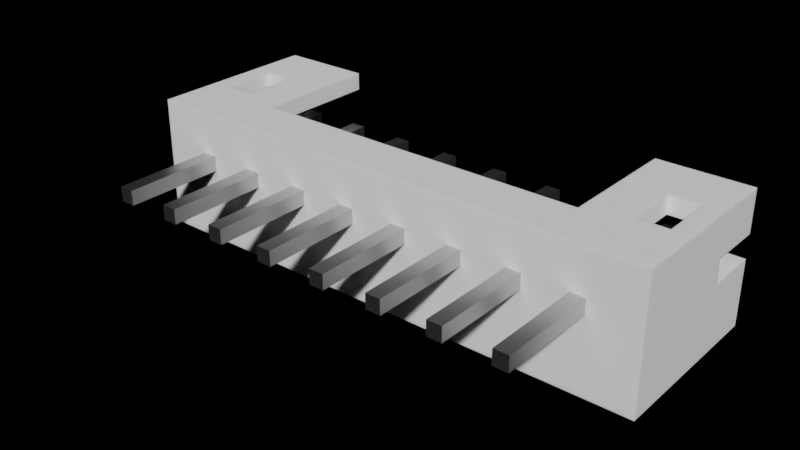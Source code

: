 # Source: B8B-PH-K-SLFSN-EDGE.blend  (saved by Blender 2.90.8; exported with 4.5.12 LTS)
import bpy
from mathutils import Matrix  # noqa: F401  (used for matrix-valued properties, if any)

bpy.ops.wm.read_factory_settings(use_empty=True)
scene = bpy.context.scene
scene.name = 'Scene'

# ---- collections
col_collection = bpy.data.collections.new('Collection'); scene.collection.children.link(col_collection)

# ---- materials (node trees are filled in below, after node groups)
mat_white_plastic = bpy.data.materials.new('White Plastic')
mat_white_plastic.alpha_threshold = 0.0
mat_white_plastic.diffuse_color = (1.0, 1.0, 1.0, 1.0)
mat_white_plastic.specular_color = (0.18, 0.18, 0.18)
mat_white_plastic.roughness = 0.5
mat_white_plastic.specular_intensity = 0.3
mat_metal = bpy.data.materials.new('Metal')
mat_metal.alpha_threshold = 0.0
mat_metal.diffuse_color = (0.3587, 0.3587, 0.3587, 1.0)
mat_metal.specular_color = (0.2597, 0.2597, 0.2597)
mat_metal.roughness = 0.5
mat_metal.specular_intensity = 0.1643

# ---- node groups
ng_metallic = bpy.data.node_groups.new('Metallic', 'ShaderNodeTree')
_s = ng_metallic.interface.new_socket(name='BSDF', in_out='OUTPUT', socket_type='NodeSocketShader')
_s = ng_metallic.interface.new_socket(name='Base Color', in_out='INPUT', socket_type='NodeSocketColor')
_s.default_value = (0.5906, 0.5906, 0.5906, 1.0)
_N = ng_metallic.nodes; _L = ng_metallic.links
n0 = _N.new('ShaderNodeBsdfPrincipled'); n0.name = 'Principled BSDF'; n0.location = (0, 0)
n0.width = 150
n0.subsurface_method = 'BURLEY'
n0.inputs[1].default_value = 1.0
n0.inputs[2].default_value = 0.4
n0.inputs[3].default_value = 1.45
n0.inputs[9].default_value = (1.0, 1.0, 1.0)
n0.inputs[27].default_value = (0.0, 0.0, 0.0, 1.0)
n0.inputs[28].default_value = 1.0
n1 = _N.new('NodeGroupInput'); n1.name = 'Group Input'; n1.location = (-200, 0)
n2 = _N.new('NodeGroupOutput'); n2.name = 'Group Output'; n2.location = (200, 0)
_L.new(n0.outputs[0], n2.inputs[0])
_L.new(n1.outputs[0], n0.inputs[0])
n2.is_active_output = True

# ---- material node trees
mat_white_plastic.use_nodes = True; mat_white_plastic.node_tree.nodes.clear()
_N = mat_white_plastic.node_tree.nodes; _L = mat_white_plastic.node_tree.links
n0 = _N.new('ShaderNodeSubsurfaceScattering'); n0.name = 'Subsurface Scattering'; n0.location = (-30, 367)
n0.inputs[0].default_value = (1.0, 1.0, 1.0, 1.0)
n0.inputs[1].default_value = 0.1
n0.inputs[2].default_value = (1.0, 1.0, 1.0)
n1 = _N.new('ShaderNodeOutputMaterial'); n1.name = 'Material Output'; n1.location = (211, 314)
_L.new(n0.outputs[0], n1.inputs[0])
n1.is_active_output = True
mat_metal.use_nodes = True; mat_metal.node_tree.nodes.clear()
_N = mat_metal.node_tree.nodes; _L = mat_metal.node_tree.links
n0 = _N.new('ShaderNodeOutputMaterial'); n0.name = 'Material Output'; n0.location = (300, 300)
n1 = _N.new('ShaderNodeGroup'); n1.name = 'Metallic'; n1.location = (-10, 195)
n1.label = 'Metallic'
n1.node_tree = ng_metallic
n1.inputs[0].default_value = (0.5906, 0.5906, 0.5906, 1.0)
_L.new(n1.outputs[0], n0.inputs[0])
n0.is_active_output = True

# ---- world
world_world = bpy.data.worlds.new('World'); scene.world = world_world
world_world.use_nodes = True; world_world.node_tree.nodes.clear()
_N = world_world.node_tree.nodes; _L = world_world.node_tree.links
n0 = _N.new('ShaderNodeOutputWorld'); n0.name = 'World Output'; n0.location = (300, 300)
n0.is_active_output = True
world_world.color = (0.05088, 0.05088, 0.05088)
world_world.use_sun_shadow = False
world_world.sun_shadow_jitter_overblur = 0.0

# ---- meshes
me_b8b_ph_k_slfsn_edge = bpy.data.meshes.new('B8B-PH-K-SLFSN-EDGE')
me_b8b_ph_k_slfsn_edge.from_pydata([(-7.25, -4.263e-14, 0.3111), (-7.25, -4.263e-14, -0.1889), (-7.25, -3.4, -0.1889), (-7.25, -3.4, 0.3111), (-6.75, -3.4, 0.3111), (-6.75, -3.4, -0.1889), (-6.75, -4.263e-14, -0.1889), (-6.75, -4.263e-14, 0.3111), (8.95, -4.263e-14, 1.761), (6.75, -4.263e-14, 0.3111), (7.25, -4.263e-14, 0.3111), (7.25, -4.263e-14, -0.1889), (6.75, -4.263e-14, -0.1889), (8.95, -4.263e-14, -2.739), (5.25, -4.263e-14, 0.3111), (4.75, -4.263e-14, 0.3111), (5.25, -4.263e-14, -0.1889), (4.75, -4.263e-14, -0.1889), (3.25, -4.263e-14, 0.3111), (2.75, -4.263e-14, 0.3111), (3.25, -4.263e-14, -0.1889), (2.75, -4.263e-14, -0.1889), (1.25, -4.263e-14, 0.3111), (1.25, -4.263e-14, -0.1889), (0.75, -4.263e-14, -0.1889), (0.75, -4.263e-14, 0.3111), (-0.75, -4.263e-14, -0.1889), (-0.75, -4.263e-14, 0.3111), (-1.25, -4.263e-14, 0.3111), (-2.75, -4.263e-14, -0.1889), (-1.25, -4.263e-14, -0.1889), (-2.75, -4.263e-14, 0.3111), (-3.25, -4.263e-14, 0.3111), (-4.75, -4.263e-14, -0.1889), (-3.25, -4.263e-14, -0.1889), (-4.75, -4.263e-14, 0.3111), (-5.25, -4.263e-14, 0.3111), (-5.25, -4.263e-14, -0.1889), (-8.95, -4.263e-14, 1.761), (-8.95, -4.263e-14, -2.739), (2.75, -3.4, 0.3111), (3.25, -3.4, 0.3111), (-2.75, -3.4, -0.1889), (-3.25, -3.4, -0.1889), (2.75, -3.4, -0.1889), (7.25, -3.4, -0.1889), (6.75, -3.4, -0.1889), (-0.75, -3.4, -0.1889), (-1.25, -3.4, -0.1889), (-4.75, -3.4, 0.3111), (-4.75, -3.4, -0.1889), (3.25, -3.4, -0.1889), (-5.25, -3.4, -0.1889), (8.3, 2.2, 1.761), (7.3, 2.2, 1.761), (5.8, 1.75, 1.761), (7.3, 4.0, 1.761), (8.3, 4.0, 1.761), (8.95, 6.0, 1.761), (5.8, 6.0, 1.761), (-5.8, 1.75, 1.761), (-7.3, 2.2, 1.761), (-8.3, 2.2, 1.761), (-7.3, 4.0, 1.761), (-5.8, 6.0, 1.761), (-8.95, 6.0, 1.761), (-8.3, 4.0, 1.761), (5.25, -3.4, 0.3111), (5.25, -3.4, -0.1889), (-8.95, 4.1, 0.3111), (-8.95, 4.1, -0.4889), (-8.95, 6.0, 0.3111), (-8.95, 6.0, -0.4889), (-8.95, 6.0, -2.739), (4.75, -3.4, -0.1889), (-1.25, -3.4, 0.3111), (-0.75, -3.4, 0.3111), (-3.25, -3.4, 0.3111), (-2.75, -3.4, 0.3111), (-5.25, -3.4, 0.3111), (6.75, -3.4, 0.3111), (7.25, -3.4, 0.3111), (4.75, -3.4, 0.3111), (8.95, 4.1, 0.3111), (8.95, 4.1, -0.4889), (8.95, 6.0, 0.3111), (8.95, 6.0, -2.739), (8.95, 6.0, -0.4889), (1.25, -3.4, -0.1889), (0.75, -3.4, -0.1889), (0.75, -3.4, 0.3111), (1.25, -3.4, 0.3111), (-7.3, 4.0, 1.161), (-7.3, 2.2, 1.161), (-8.3, 6.0, 1.161), (-8.3, 6.0, 0.3111), (-5.8, 6.0, 1.161), (7.25, 1.75, -0.1889), (8.3, 1.75, 1.161), (8.3, 1.75, -2.339), (6.75, 1.75, -0.1889), (7.25, 1.75, 0.3111), (5.25, 1.75, -0.1889), (4.75, 1.75, -0.1889), (5.25, 1.75, 0.3111), (6.75, 1.75, 0.3111), (5.8, 1.75, 1.161), (4.75, 1.75, 0.3111), (3.25, 1.75, -0.1889), (2.75, 1.75, -0.1889), (3.25, 1.75, 0.3111), (2.75, 1.75, 0.3111), (1.25, 1.75, -0.1889), (1.25, 1.75, 0.3111), (0.75, 1.75, -0.1889), (0.75, 1.75, 0.3111), (-0.75, 1.75, 0.3111), (-0.75, 1.75, -0.1889), (-1.25, 1.75, -0.1889), (-2.75, 1.75, 0.3111), (-1.25, 1.75, 0.3111), (-2.75, 1.75, -0.1889), (-4.75, 1.75, -0.1889), (-4.75, 1.75, 0.3111), (-3.25, 1.75, -0.1889), (-3.25, 1.75, 0.3111), (-8.3, 1.75, -2.339), (-5.25, 1.75, -0.1889), (-6.75, 1.75, -0.1889), (-5.25, 1.75, 0.3111), (-5.8, 1.75, 1.161), (-7.25, 1.75, -0.1889), (-6.75, 1.75, 0.3111), (-8.3, 1.75, 1.161), (-7.25, 1.75, 0.3111), (-8.3, 2.2, 1.161), (-8.3, 4.1, -0.4889), (-8.3, 6.0, -2.339), (-8.3, 4.1, 0.3111), (-8.3, 4.0, 1.161), (-8.3, 6.0, -0.4889), (7.3, 2.2, 1.161), (7.3, 4.0, 1.161), (5.8, 6.0, 1.161), (8.3, 4.0, 1.161), (8.3, 2.2, 1.161), (8.3, 4.1, 0.3111), (8.3, 4.1, -0.4889), (8.3, 6.0, 1.161), (8.3, 6.0, 0.3111), (8.3, 6.0, -0.4889), (8.3, 6.0, -2.339), (-1.25, 5.05, -0.1889), (-0.75, 5.05, -0.1889), (6.75, 5.05, -0.1889), (7.25, 5.05, -0.1889), (-6.75, 5.05, -0.1889), (-6.75, 5.05, 0.3111), (0.75, 5.05, 0.3111), (0.75, 5.05, -0.1889), (1.25, 5.05, 0.3111), (-3.25, 5.05, 0.3111), (-3.25, 5.05, -0.1889), (-4.75, 5.05, -0.1889), (-4.75, 5.05, 0.3111), (3.25, 5.05, -0.1889), (3.25, 5.05, 0.3111), (5.25, 5.05, -0.1889), (5.25, 5.05, 0.3111), (-2.75, 5.05, 0.3111), (-7.25, 5.05, 0.3111), (-7.25, 5.05, -0.1889), (-5.25, 5.05, 0.3111), (-5.25, 5.05, -0.1889), (2.75, 5.05, 0.3111), (2.75, 5.05, -0.1889), (1.25, 5.05, -0.1889), (4.75, 5.05, 0.3111), (4.75, 5.05, -0.1889), (-0.75, 5.05, 0.3111), (-2.75, 5.05, -0.1889), (7.25, 5.05, 0.3111), (6.75, 5.05, 0.3111), (-1.25, 5.05, 0.3111)], [], [(0, 1, 2), (0, 2, 3), (3, 2, 4), (4, 2, 5), (1, 6, 5), (1, 5, 2), (7, 0, 3), (7, 3, 4), (8, 9, 10), (10, 11, 8), (12, 13, 11), (11, 13, 8), (8, 14, 9), (8, 15, 14), (9, 16, 12), (14, 16, 9), (12, 16, 13), (16, 17, 13), (15, 18, 17), (8, 18, 15), (8, 19, 18), (18, 20, 17), (17, 20, 13), (20, 21, 13), (19, 22, 21), (22, 23, 21), (21, 23, 13), (23, 24, 13), (25, 26, 24), (27, 26, 25), (28, 29, 30), (31, 29, 28), (32, 33, 34), (35, 33, 32), (36, 6, 37), (7, 6, 36), (7, 38, 0), (35, 38, 36), (31, 38, 32), (32, 38, 35), (36, 38, 7), (38, 1, 0), (38, 39, 1), (6, 39, 37), (1, 39, 6), (37, 39, 33), (34, 39, 29), (30, 39, 26), (29, 39, 30), (33, 39, 34), (39, 13, 26), (26, 13, 24), (8, 38, 19), (19, 38, 22), (22, 38, 25), (25, 38, 27), (27, 38, 28), (28, 38, 31), (6, 7, 4), (6, 4, 5), (18, 19, 40), (18, 40, 41), (34, 29, 42), (34, 42, 43), (19, 21, 44), (19, 44, 40), (12, 11, 45), (12, 45, 46), (30, 26, 47), (30, 47, 48), (33, 35, 49), (33, 49, 50), (20, 18, 41), (20, 41, 51), (37, 33, 50), (37, 50, 52), (53, 54, 8), (54, 55, 8), (54, 56, 55), (57, 58, 56), (53, 58, 57), (8, 58, 53), (58, 59, 56), (56, 59, 55), (55, 60, 8), (60, 38, 8), (60, 61, 38), (61, 62, 38), (60, 63, 61), (60, 64, 63), (63, 65, 66), (66, 65, 62), (62, 65, 38), (64, 65, 63), (16, 14, 67), (16, 67, 68), (38, 65, 69), (38, 70, 39), (69, 70, 38), (65, 71, 69), (72, 73, 70), (70, 73, 39), (17, 16, 68), (17, 68, 74), (27, 28, 75), (27, 75, 76), (31, 32, 77), (31, 77, 78), (35, 36, 79), (35, 79, 49), (10, 9, 80), (10, 80, 81), (14, 15, 82), (14, 82, 67), (28, 30, 48), (28, 48, 75), (58, 8, 83), (84, 8, 13), (84, 83, 8), (85, 58, 83), (86, 87, 84), (86, 84, 13), (24, 23, 88), (24, 88, 89), (26, 27, 76), (26, 76, 47), (32, 34, 43), (32, 43, 77), (29, 31, 78), (29, 78, 42), (36, 37, 52), (36, 52, 79), (73, 86, 39), (39, 86, 13), (9, 12, 46), (9, 46, 80), (11, 10, 81), (11, 81, 45), (15, 17, 74), (15, 74, 82), (21, 20, 51), (21, 51, 44), (22, 25, 90), (22, 90, 91), (25, 24, 89), (25, 89, 90), (23, 22, 91), (23, 91, 88), (40, 44, 41), (41, 44, 51), (77, 43, 78), (78, 43, 42), (80, 46, 81), (81, 46, 45), (75, 48, 76), (76, 48, 47), (79, 52, 49), (49, 52, 50), (63, 92, 61), (61, 92, 93), (71, 94, 95), (96, 94, 64), (94, 65, 64), (71, 65, 94), (97, 98, 99), (99, 100, 97), (97, 101, 98), (99, 102, 100), (99, 103, 102), (100, 104, 105), (102, 104, 100), (104, 106, 105), (104, 107, 106), (107, 55, 106), (99, 108, 103), (99, 109, 108), (103, 110, 107), (108, 110, 103), (107, 110, 55), (110, 111, 55), (99, 112, 109), (109, 113, 111), (112, 113, 109), (111, 113, 55), (99, 114, 112), (113, 115, 55), (114, 116, 115), (117, 116, 114), (115, 116, 55), (118, 119, 120), (121, 119, 118), (122, 123, 124), (124, 123, 125), (124, 126, 122), (122, 126, 127), (121, 126, 124), (117, 126, 118), (118, 126, 121), (127, 128, 129), (126, 128, 127), (129, 130, 123), (126, 131, 128), (128, 132, 129), (129, 132, 130), (123, 60, 125), (130, 60, 123), (125, 60, 119), (120, 60, 116), (119, 60, 120), (116, 60, 55), (131, 133, 134), (126, 133, 131), (99, 126, 114), (114, 126, 117), (106, 98, 101), (106, 101, 105), (133, 130, 134), (134, 130, 132), (126, 135, 133), (126, 136, 135), (126, 137, 136), (136, 138, 135), (135, 139, 62), (138, 139, 135), (137, 140, 136), (139, 66, 62), (95, 94, 138), (138, 94, 139), (141, 56, 54), (142, 56, 141), (143, 106, 59), (59, 106, 55), (57, 144, 53), (53, 144, 145), (144, 146, 145), (145, 99, 98), (146, 147, 145), (145, 147, 99), (144, 148, 146), (148, 149, 146), (150, 151, 147), (147, 151, 99), (93, 135, 61), (61, 135, 62), (145, 54, 53), (141, 54, 145), (66, 139, 63), (63, 139, 92), (57, 56, 144), (56, 142, 144), (130, 96, 60), (60, 96, 64), (149, 148, 85), (85, 148, 58), (143, 59, 148), (148, 59, 58), (67, 82, 68), (82, 74, 68), (151, 87, 86), (151, 150, 87), (137, 72, 140), (73, 72, 137), (86, 73, 151), (151, 73, 137), (70, 69, 136), (136, 69, 138), (72, 70, 140), (140, 70, 136), (71, 95, 69), (69, 95, 138), (149, 85, 146), (146, 85, 83), (87, 147, 84), (150, 147, 87), (84, 146, 83), (147, 146, 84), (91, 90, 88), (90, 89, 88), (135, 93, 133), (93, 130, 133), (93, 92, 130), (139, 94, 92), (92, 96, 130), (94, 96, 92), (152, 117, 118), (152, 153, 117), (154, 97, 100), (154, 155, 97), (156, 132, 128), (156, 157, 132), (158, 114, 115), (158, 159, 114), (160, 115, 113), (160, 158, 115), (161, 124, 125), (161, 162, 124), (163, 123, 122), (163, 164, 123), (165, 110, 108), (165, 166, 110), (167, 104, 102), (167, 168, 104), (169, 125, 119), (169, 161, 125), (170, 131, 134), (170, 171, 131), (172, 127, 129), (172, 173, 127), (174, 109, 111), (174, 175, 109), (159, 112, 114), (159, 176, 112), (157, 134, 132), (157, 170, 134), (177, 103, 107), (177, 178, 103), (153, 116, 117), (153, 179, 116), (162, 121, 124), (162, 180, 121), (164, 129, 123), (164, 172, 129), (166, 111, 110), (166, 174, 111), (180, 119, 121), (180, 169, 119), (168, 107, 104), (168, 177, 107), (151, 137, 99), (99, 137, 126), (141, 98, 106), (141, 145, 98), (106, 142, 141), (106, 143, 142), (142, 148, 144), (143, 148, 142), (155, 101, 97), (155, 181, 101), (173, 122, 127), (173, 163, 122), (171, 128, 131), (171, 156, 128), (182, 100, 105), (182, 154, 100), (183, 118, 120), (183, 152, 118), (178, 102, 103), (178, 167, 102), (175, 108, 109), (175, 165, 108), (181, 105, 101), (181, 182, 105), (179, 120, 116), (179, 183, 120), (176, 113, 112), (176, 160, 113), (152, 179, 153), (152, 183, 179), (154, 181, 155), (154, 182, 181), (171, 157, 156), (171, 170, 157), (158, 160, 176), (159, 158, 176), (162, 169, 180), (162, 161, 169), (173, 164, 163), (173, 172, 164), (175, 166, 165), (175, 174, 166), (178, 168, 167), (178, 177, 168)])
me_b8b_ph_k_slfsn_edge.polygons.foreach_set('material_index', [1, 1, 1, 1, 1, 1, 1, 1, 0, 0, 0, 0, 0, 0, 0, 0, 0, 0, 0, 0, 0, 0, 0, 0, 0, 0, 0, 0, 0, 0, 0, 0, 0, 0, 0, 0, 0, 0, 0, 0, 0, 0, 0, 0, 0, 0, 0, 0, 0, 0, 0, 0, 0, 0, 0, 0, 0, 0, 1, 1, 1, 1, 1, 1, 1, 1, 1, 1, 1, 1, 1, 1, 1, 1, 1, 1, 0, 0, 0, 0, 0, 0, 0, 0, 0, 0, 0, 0, 0, 0, 0, 0, 0, 0, 1, 1, 0, 0, 0, 0, 0, 0, 1, 1, 1, 1, 1, 1, 1, 1, 1, 1, 1, 1, 1, 1, 0, 0, 0, 0, 0, 0, 1, 1, 1, 1, 1, 1, 1, 1, 1, 1, 0, 0, 1, 1, 1, 1, 1, 1, 1, 1, 1, 1, 1, 1, 1, 1, 1, 1, 1, 1, 1, 1, 1, 1, 1, 1, 0, 0, 0, 0, 0, 0, 0, 0, 0, 0, 0, 0, 0, 0, 0, 0, 0, 0, 0, 0, 0, 0, 0, 0, 0, 0, 0, 0, 0, 0, 0, 0, 0, 0, 0, 0, 0, 0, 0, 0, 0, 0, 0, 0, 0, 0, 0, 0, 0, 0, 0, 0, 0, 0, 0, 0, 0, 0, 0, 0, 0, 0, 0, 0, 0, 0, 0, 0, 0, 0, 0, 0, 0, 0, 0, 0, 0, 0, 0, 0, 0, 0, 0, 0, 0, 0, 0, 0, 0, 0, 0, 0, 0, 0, 0, 0, 0, 0, 1, 1, 0, 0, 0, 0, 0, 0, 0, 0, 0, 0, 0, 0, 0, 0, 0, 0, 0, 0, 1, 1, 0, 0, 0, 0, 0, 0, 1, 1, 1, 1, 1, 1, 1, 1, 1, 1, 1, 1, 1, 1, 1, 1, 1, 1, 1, 1, 1, 1, 1, 1, 1, 1, 1, 1, 1, 1, 1, 1, 1, 1, 1, 1, 1, 1, 1, 1, 1, 1, 1, 1, 0, 0, 0, 0, 0, 0, 0, 0, 1, 1, 1, 1, 1, 1, 1, 1, 1, 1, 1, 1, 1, 1, 1, 1, 1, 1, 1, 1, 1, 1, 1, 1, 1, 1, 1, 1, 1, 1, 1, 1, 1, 1, 1, 1])
me_b8b_ph_k_slfsn_edge.materials.append(mat_white_plastic)
me_b8b_ph_k_slfsn_edge.materials.append(mat_metal)
me_b8b_ph_k_slfsn_edge.use_remesh_fix_poles = True
me_b8b_ph_k_slfsn_edge.use_remesh_preserve_attributes = False
me_b8b_ph_k_slfsn_edge.use_mirror_vertex_groups = False
me_b8b_ph_k_slfsn_edge.update()

# ---- objects
ob_b8b_ph_k_slfsn_edge = bpy.data.objects.new('B8B-PH-K-SLFSN-EDGE', me_b8b_ph_k_slfsn_edge)

# ---- transforms, parenting, visibility, modifiers, constraints
ob_b8b_ph_k_slfsn_edge.location = (0.0, 0.0, 0.0)
ob_b8b_ph_k_slfsn_edge.lineart.crease_threshold = 0.0

# ---- collection membership
col_collection.objects.link(ob_b8b_ph_k_slfsn_edge)

# ---- scene / render settings (as saved in the file)
scene.frame_start = 1; scene.frame_end = 250; scene.frame_set(1)
scene.render.engine = 'CYCLES'
scene.cycles.use_denoising = False
scene.cycles.samples = 128
scene.cycles.sampling_pattern = 'TABULATED_SOBOL'
scene.cycles.use_adaptive_sampling = False
scene.cycles.use_light_tree = False
scene.view_settings.view_transform = 'Filmic'
bpy.context.view_layer.update()

# ---- added for rendering (the .blend has no active camera and no usable light): camera, sun
cam_auto = bpy.data.cameras.new('AutoCamera')
cam_auto.lens = 50.0
cam_auto.sensor_width = 36.0
cam_auto.clip_end = 1000.0
ob_auto_camera = bpy.data.objects.new('AutoCamera', cam_auto)
scene.collection.objects.link(ob_auto_camera)
ob_auto_camera.location = (19.164, -21.6968, 14.8423)
ob_auto_camera.rotation_euler = (1.09748, -7.21219e-08, 0.694738)
scene.camera = ob_auto_camera
light_auto_sun = bpy.data.lights.new('AutoSun', 'SUN')
light_auto_sun.energy = 3.0
light_auto_sun.angle = 0.0523599
ob_auto_sun = bpy.data.objects.new('AutoSun', light_auto_sun)
scene.collection.objects.link(ob_auto_sun)
ob_auto_sun.rotation_euler = (0.872665, 0.174533, 0.523599)
bpy.context.view_layer.update()
